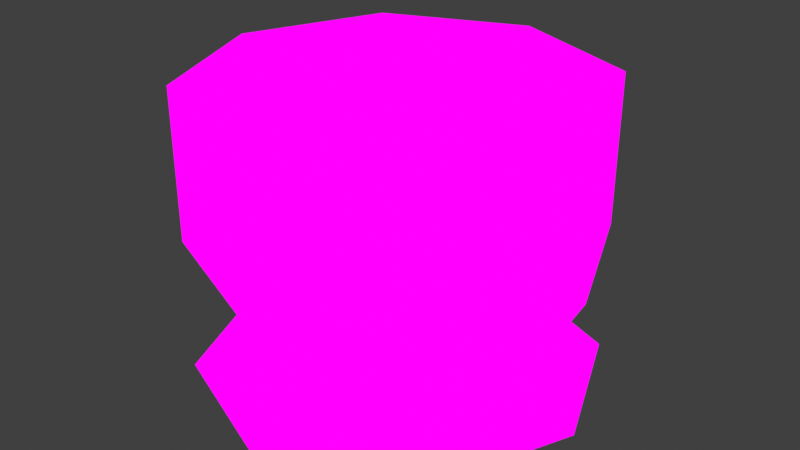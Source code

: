 # Source: vestaofficewaitStool.blend  (saved by Blender 2.82.7; exported with 4.5.12 LTS)
import bpy
from mathutils import Matrix  # noqa: F401  (used for matrix-valued properties, if any)

bpy.ops.wm.read_factory_settings(use_empty=True)
scene = bpy.context.scene
scene.name = 'Scene'

# ---- collections
col_collection = bpy.data.collections.new('Collection'); scene.collection.children.link(col_collection)

# ---- images (referenced by path relative to the original .blend; pixels are not part of the script)
import os
ASSET_DIR = os.environ.get("B2B_ASSET_DIR", "")  # directory of the original .blend (textures are referenced by path, not embedded)
HERE = os.path.dirname(os.path.abspath(__file__))  # packed textures are extracted next to this script under _unpacked/

def load_image(name, relpath, width, height, colorspace="sRGB"):
    """Load a texture the original file referenced (path relative to the .blend, or extracted next to this script)."""
    p = next((c for c in (os.path.join(HERE, relpath), os.path.join(ASSET_DIR, relpath)) if relpath and os.path.exists(c)), "")
    if p:
        img = bpy.data.images.load(p, check_existing=True)
        img.name = name
    else:  # same state as the original file: an image datablock whose file is absent (Cycles renders it pink)
        img = bpy.data.images.new(name, width, height)
        img.source = "FILE"
        img.filepath = "//" + (relpath or name)
    img.colorspace_settings.name = colorspace
    return img
img_officewaitchair_png = load_image('officeWaitChair.png', 'officeWaitChair.png', 1024, 1024, 'sRGB')

# ---- materials (node trees are filled in below, after node groups)
mat_officewaitchair = bpy.data.materials.new('officeWaitChair')
mat_officewaitchair.use_transparent_shadow = False

# ---- material node trees
mat_officewaitchair.use_nodes = True; mat_officewaitchair.node_tree.nodes.clear()
_N = mat_officewaitchair.node_tree.nodes; _L = mat_officewaitchair.node_tree.links
n0 = _N.new('ShaderNodeOutputMaterial'); n0.name = 'Material Output'; n0.location = (400, 0)
n1 = _N.new('ShaderNodeLightPath'); n1.name = 'Light Path'; n1.location = (0, 250)
n2 = _N.new('ShaderNodeBsdfTransparent'); n2.name = 'Transparent BSDF'; n2.location = (-200, -100)
n3 = _N.new('ShaderNodeEmission'); n3.name = 'Emission'; n3.location = (-200, -200)
n4 = _N.new('ShaderNodeMixShader'); n4.name = 'Mix Shader'; n4.location = (200, 0)
n5 = _N.new('ShaderNodeMixShader'); n5.name = 'Mix Shader.001'; n5.location = (0, -100)
n6 = _N.new('ShaderNodeTexImage'); n6.name = 'Image Texture'; n6.location = (-500, 100)
n6.image = img_officewaitchair_png
n6.interpolation = 'Closest'
_L.new(n6.outputs[0], n3.inputs[0])
_L.new(n6.outputs[1], n5.inputs[0])
_L.new(n2.outputs[0], n5.inputs[1])
_L.new(n2.outputs[0], n4.inputs[1])
_L.new(n3.outputs[0], n5.inputs[2])
_L.new(n5.outputs[0], n4.inputs[2])
_L.new(n1.outputs[0], n4.inputs[0])
_L.new(n4.outputs[0], n0.inputs[0])
n0.is_active_output = True

# ---- world
world_world = bpy.data.worlds.new('World'); scene.world = world_world
world_world.use_nodes = True; world_world.node_tree.nodes.clear()
_N = world_world.node_tree.nodes; _L = world_world.node_tree.links
n0 = _N.new('ShaderNodeOutputWorld'); n0.name = 'World Output'; n0.location = (300, 300)
n1 = _N.new('ShaderNodeBackground'); n1.name = 'Background'; n1.location = (10, 300)
n1.inputs[0].default_value = (0.05088, 0.05088, 0.05088, 1.0)
_L.new(n1.outputs[0], n0.inputs[0])
n0.is_active_output = True
world_world.color = (0.05088, 0.05088, 0.05088)
world_world.use_sun_shadow = False
world_world.sun_shadow_jitter_overblur = 0.0

# ---- meshes
me_cube_003 = bpy.data.meshes.new('Cube.003')
me_cube_003.from_pydata([(0.08819, -0.08819, -0.1329), (-0.08819, -0.08819, -0.1329), (5.472e-09, -0.1247, -0.1329), (-0.08819, 0.08819, -0.1329), (-5.432e-09, 0.1247, -0.1329), (0.08819, 0.08819, -0.1329), (0.1247, 5.7e-09, -0.1329), (2.028e-11, 2.485e-10, -0.1329), (-0.06471, -0.06471, -0.1076), (0.06471, 0.06471, -0.1076), (0.09151, 4e-09, -0.1076), (0.06471, -0.06471, -0.1076), (3.946e-09, -0.09151, -0.1076), (-0.09151, -4e-09, -0.1076), (-0.06471, 0.06471, -0.1076), (-4.054e-09, 0.09151, -0.1076), (0.08823, -0.08823, -0.04871), (-0.08823, -0.08823, -0.04871), (5.197e-09, -0.1248, -0.04871), (-0.08823, 0.08823, -0.04871), (-5.711e-09, 0.1248, -0.04871), (0.08823, 0.08823, -0.04871), (-5.711e-09, 0.1248, 0.04556), (0.08823, 0.08823, 0.04556), (-0.08823, 0.08823, 0.04556), (0.1248, 5.454e-09, -0.04871), (-0.1247, -5.203e-09, -0.1329), (0.1248, 5.454e-09, 0.04556), (0.08823, -0.08823, 0.04556), (5.197e-09, -0.1248, 0.04556), (-2.571e-10, 0.0, 0.04556), (-0.1248, -5.454e-09, -0.04871), (-0.1248, -5.454e-09, 0.04556), (-0.08823, -0.08823, 0.04556)], [], [(13, 26, 1, 8), (9, 5, 4, 15), (12, 2, 0, 11), (15, 4, 3, 14), (1, 26, 7, 2), (2, 7, 6, 0), (26, 3, 4, 7), (7, 4, 5, 6), (25, 10, 9, 21), (17, 8, 12, 18), (18, 12, 11, 16), (21, 9, 15, 20), (8, 1, 2, 12), (11, 0, 6, 10), (14, 3, 26, 13), (10, 6, 5, 9), (22, 20, 19, 24), (29, 18, 16, 28), (24, 19, 31, 32), (23, 21, 20, 22), (27, 25, 21, 23), (28, 16, 25, 27), (32, 31, 17, 33), (33, 17, 18, 29), (20, 15, 14, 19), (19, 14, 13, 31), (31, 13, 8, 17), (16, 11, 10, 25), (30, 27, 23, 22), (32, 30, 22, 24), (29, 28, 27, 30), (33, 29, 30, 32)])
_uv = me_cube_003.uv_layers.new(name='UVMap')
_uv.uv.foreach_set('vector', [0.3336, 0.2492, 0.3336, 0.2492, 0.3336, 0.0007813, 0.3336, 0.0007813, 0.4997, 0.4992, 0.4997, 0.4992, 0.4169, 0.4992, 0.4169, 0.4992, 0.4169, 0.0007813, 0.4169, 0.0007813, 0.4997, 0.0007813, 0.4997, 0.0007813, 0.4164, 0.4992, 0.4164, 0.4992, 0.3336, 0.4992, 0.3336, 0.4992, 0.3336, 0.0007813, 0.3336, 0.2492, 0.4164, 0.2492, 0.4164, 0.0007813, 0.4169, 0.0007813, 0.4169, 0.2492, 0.4997, 0.2492, 0.4997, 0.0007813, 0.3336, 0.2508, 0.3336, 0.4992, 0.4164, 0.4992, 0.4164, 0.2508, 0.4169, 0.2508, 0.4169, 0.4992, 0.4997, 0.4992, 0.4997, 0.2508, 0.4997, 0.2508, 0.4997, 0.2508, 0.4997, 0.4992, 0.4997, 0.4992, 0.3336, 0.0007813, 0.3336, 0.0007813, 0.4164, 0.0007813, 0.4164, 0.0007813, 0.4169, 0.0007813, 0.4169, 0.0007813, 0.4997, 0.0007813, 0.4997, 0.0007813, 0.4997, 0.4992, 0.4997, 0.4992, 0.4169, 0.4992, 0.4169, 0.4992, 0.3336, 0.0007813, 0.3336, 0.0007813, 0.4164, 0.0007813, 0.4164, 0.0007813, 0.4997, 0.0007813, 0.4997, 0.0007813, 0.4997, 0.2492, 0.4997, 0.2492, 0.3336, 0.4992, 0.3336, 0.4992, 0.3336, 0.2508, 0.3336, 0.2508, 0.4997, 0.2508, 0.4997, 0.2508, 0.4997, 0.4992, 0.4997, 0.4992, 0.4164, 0.4992, 0.4164, 0.4992, 0.3336, 0.4992, 0.3336, 0.4992, 0.4169, 0.0007813, 0.4169, 0.0007813, 0.4997, 0.0007813, 0.4997, 0.0007813, 0.3336, 0.4992, 0.3336, 0.4992, 0.3336, 0.2508, 0.3336, 0.2508, 0.4997, 0.4992, 0.4997, 0.4992, 0.4169, 0.4992, 0.4169, 0.4992, 0.4997, 0.2508, 0.4997, 0.2508, 0.4997, 0.4992, 0.4997, 0.4992, 0.4997, 0.0007813, 0.4997, 0.0007813, 0.4997, 0.2492, 0.4997, 0.2492, 0.3336, 0.2492, 0.3336, 0.2492, 0.3336, 0.0007813, 0.3336, 0.0007813, 0.3336, 0.0007813, 0.3336, 0.0007813, 0.4164, 0.0007813, 0.4164, 0.0007813, 0.4164, 0.4992, 0.4164, 0.4992, 0.3336, 0.4992, 0.3336, 0.4992, 0.3336, 0.4992, 0.3336, 0.4992, 0.3336, 0.2508, 0.3336, 0.2508, 0.3336, 0.2492, 0.3336, 0.2492, 0.3336, 0.0007813, 0.3336, 0.0007813, 0.4997, 0.0007813, 0.4997, 0.0007813, 0.4997, 0.2492, 0.4997, 0.2492, 0.4169, 0.2508, 0.4997, 0.2508, 0.4997, 0.4992, 0.4169, 0.4992, 0.3336, 0.2508, 0.4164, 0.2508, 0.4164, 0.4992, 0.3336, 0.4992, 0.4169, 0.0007813, 0.4997, 0.0007813, 0.4997, 0.2492, 0.4169, 0.2492, 0.3336, 0.0007813, 0.4164, 0.0007813, 0.4164, 0.2492, 0.3336, 0.2492])
me_cube_003.materials.append(mat_officewaitchair)
me_cube_003.use_remesh_fix_poles = True
me_cube_003.use_remesh_preserve_attributes = False
me_cube_003.use_mirror_vertex_groups = False
me_cube_003.update()

# ---- objects
ob_cube = bpy.data.objects.new('Cube', me_cube_003)

# ---- transforms, parenting, visibility, modifiers, constraints
ob_cube.location = (0.0, 0.0, 0.0)
ob_cube.lineart.crease_threshold = 0.0

# ---- collection membership
col_collection.objects.link(ob_cube)

# ---- scene / render settings (as saved in the file)
scene.frame_start = 1; scene.frame_end = 250; scene.frame_set(1)
scene.render.engine = 'BLENDER_EEVEE_NEXT'
scene.cycles.use_denoising = False
scene.cycles.samples = 128
scene.cycles.sampling_pattern = 'TABULATED_SOBOL'
scene.cycles.use_adaptive_sampling = False
scene.cycles.use_light_tree = False
scene.eevee.taa_samples = 1
scene.eevee.use_taa_reprojection = False
scene.view_settings.view_transform = 'Standard'
bpy.context.view_layer.update()

# ---- added for rendering (the .blend has no active camera): camera
cam_auto = bpy.data.cameras.new('AutoCamera')
cam_auto.lens = 50.0
cam_auto.sensor_width = 36.0
cam_auto.clip_end = 1000.0
ob_auto_camera = bpy.data.objects.new('AutoCamera', cam_auto)
scene.collection.objects.link(ob_auto_camera)
ob_auto_camera.location = (0.365934, -0.439121, 0.249054)
ob_auto_camera.rotation_euler = (1.09748, -7.21219e-08, 0.694738)
scene.camera = ob_auto_camera
bpy.context.view_layer.update()
